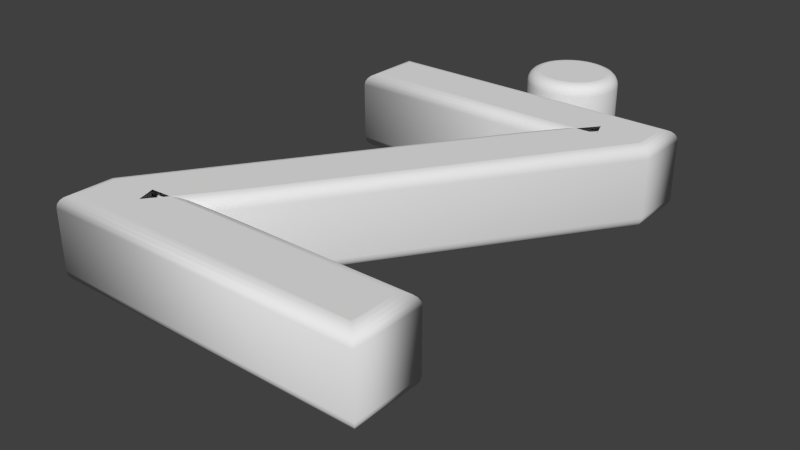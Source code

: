 # Source: z_.blend  (saved by Blender 2.72.0; exported with 4.5.12 LTS)
import bpy
from mathutils import Matrix  # noqa: F401  (used for matrix-valued properties, if any)

bpy.ops.wm.read_factory_settings(use_empty=True)
scene = bpy.context.scene
scene.name = 'Scene'

# ---- collections
col_collection_1 = bpy.data.collections.new('Collection 1'); scene.collection.children.link(col_collection_1)

# ---- world
world_world = bpy.data.worlds.new('World'); scene.world = world_world
world_world.color = (0.05088, 0.05088, 0.05088)
world_world.use_sun_shadow = False
world_world.sun_shadow_jitter_overblur = 0.0
world_world.cycles.sampling_method = 'MANUAL'
world_world.cycles.sample_map_resolution = 256

# ---- curves / text
txt_text = bpy.data.curves.new('Text', 'FONT')
txt_text.dimensions = '2D'
txt_text.body = 'Ż'
txt_text.use_path_clamp = True
txt_text.extrude = 0.05
txt_text.bevel_depth = 0.02

# ---- objects
ob_a = bpy.data.objects.new('A', txt_text)

# ---- transforms, parenting, visibility, modifiers, constraints
ob_a.location = (0.0, 0.0, 0.0)
ob_a.lineart.crease_threshold = 0.0

# ---- collection membership
col_collection_1.objects.link(ob_a)

# ---- scene / render settings (as saved in the file)
scene.frame_start = 1; scene.frame_end = 250; scene.frame_set(1)
scene.render.engine = 'BLENDER_EEVEE_NEXT'
scene.render.resolution_percentage = 50
scene.render.dither_intensity = 0.0
scene.cycles.use_denoising = False
scene.cycles.samples = 10
scene.cycles.sampling_pattern = 'TABULATED_SOBOL'
scene.cycles.light_sampling_threshold = 0.0
scene.cycles.use_adaptive_sampling = False
scene.cycles.use_light_tree = False
scene.cycles.blur_glossy = 0.0
scene.cycles.pixel_filter_type = 'GAUSSIAN'
scene.cycles.sample_clamp_indirect = 0.0
scene.view_settings.view_transform = 'Standard'
bpy.context.view_layer.update()

# ---- added for rendering (the .blend has no active camera and no usable light): camera, sun
cam_auto = bpy.data.cameras.new('AutoCamera')
cam_auto.lens = 50.0
cam_auto.sensor_width = 36.0
cam_auto.clip_end = 1000.0
ob_auto_camera = bpy.data.objects.new('AutoCamera', cam_auto)
scene.collection.objects.link(ob_auto_camera)
ob_auto_camera.location = (1.28723, -0.774672, 0.729781)
ob_auto_camera.rotation_euler = (1.09748, -7.21219e-08, 0.694738)
scene.camera = ob_auto_camera
light_auto_sun = bpy.data.lights.new('AutoSun', 'SUN')
light_auto_sun.energy = 3.0
light_auto_sun.angle = 0.0523599
ob_auto_sun = bpy.data.objects.new('AutoSun', light_auto_sun)
scene.collection.objects.link(ob_auto_sun)
ob_auto_sun.rotation_euler = (0.872665, 0.174533, 0.523599)
bpy.context.view_layer.update()
